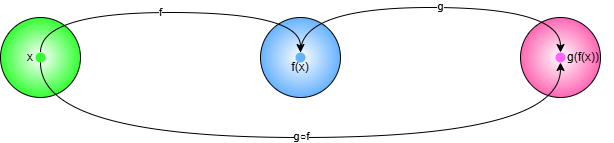

The diagram above was exported from draw.io. Its source (the exported page's mxGraphModel, read from the mxfile embedded in the PNG):
<mxGraphModel dx="375" dy="2849" grid="1" gridSize="10" guides="1" tooltips="1" connect="1" arrows="1" fold="1" page="1" pageScale="1" pageWidth="850" pageHeight="1100" math="0" shadow="0">
  <root>
    <mxCell id="0" />
    <mxCell id="1" parent="0" />
    <mxCell id="29" value="" style="ellipse;whiteSpace=wrap;html=1;aspect=fixed;gradientColor=#33FF33;gradientDirection=radial;container=0;rounded=1;" parent="1" vertex="1">
      <mxGeometry x="20" y="-1880" width="80" height="80" as="geometry" />
    </mxCell>
    <mxCell id="30" value="" style="ellipse;whiteSpace=wrap;html=1;aspect=fixed;gradientColor=#66B2FF;gradientDirection=radial;container=0;rounded=1;" parent="1" vertex="1">
      <mxGeometry x="280" y="-1880" width="80" height="80" as="geometry" />
    </mxCell>
    <mxCell id="31" value="" style="ellipse;whiteSpace=wrap;html=1;aspect=fixed;gradientColor=#FF66B3;gradientDirection=radial;container=0;rounded=1;" parent="1" vertex="1">
      <mxGeometry x="540" y="-1880" width="80" height="80" as="geometry" />
    </mxCell>
    <mxCell id="36" style="edgeStyle=orthogonalEdgeStyle;curved=1;html=1;exitX=0.5;exitY=0;exitDx=0;exitDy=0;entryX=0.5;entryY=0;entryDx=0;entryDy=0;" edge="1" parent="1" source="32" target="33">
      <mxGeometry relative="1" as="geometry">
        <Array as="points">
          <mxPoint x="60" y="-1885" />
          <mxPoint x="320" y="-1885" />
        </Array>
      </mxGeometry>
    </mxCell>
    <mxCell id="46" value="f" style="edgeLabel;html=1;align=center;verticalAlign=middle;resizable=0;points=[];" vertex="1" connectable="0" parent="36">
      <mxGeometry x="-0.0569" relative="1" as="geometry">
        <mxPoint as="offset" />
      </mxGeometry>
    </mxCell>
    <mxCell id="41" style="edgeStyle=orthogonalEdgeStyle;curved=1;html=1;exitX=0.5;exitY=1;exitDx=0;exitDy=0;entryX=0.5;entryY=1;entryDx=0;entryDy=0;" edge="1" parent="1" source="32" target="34">
      <mxGeometry relative="1" as="geometry">
        <Array as="points">
          <mxPoint x="60" y="-1760" />
          <mxPoint x="580" y="-1760" />
        </Array>
      </mxGeometry>
    </mxCell>
    <mxCell id="53" value="g○f" style="edgeLabel;html=1;align=center;verticalAlign=middle;resizable=0;points=[];" vertex="1" connectable="0" parent="41">
      <mxGeometry x="0.0025" y="1" relative="1" as="geometry">
        <mxPoint as="offset" />
      </mxGeometry>
    </mxCell>
    <mxCell id="32" value="" style="ellipse;whiteSpace=wrap;html=1;aspect=fixed;strokeColor=none;fillColor=#33FF33;container=0;rounded=1;" parent="1" vertex="1">
      <mxGeometry x="55" y="-1845" width="10" height="10" as="geometry" />
    </mxCell>
    <mxCell id="33" value="" style="ellipse;whiteSpace=wrap;html=1;aspect=fixed;strokeColor=none;fillColor=#66B2FF;container=0;rounded=1;" parent="1" vertex="1">
      <mxGeometry x="315" y="-1845" width="10" height="10" as="geometry" />
    </mxCell>
    <mxCell id="34" value="" style="ellipse;whiteSpace=wrap;html=1;aspect=fixed;strokeColor=none;fillColor=#FF66FF;container=0;rounded=1;" parent="1" vertex="1">
      <mxGeometry x="575" y="-1845" width="10" height="10" as="geometry" />
    </mxCell>
    <mxCell id="37" style="edgeStyle=orthogonalEdgeStyle;curved=1;html=1;exitX=0.5;exitY=0;exitDx=0;exitDy=0;entryX=0.5;entryY=0;entryDx=0;entryDy=0;" edge="1" parent="1">
      <mxGeometry relative="1" as="geometry">
        <mxPoint x="320" y="-1845" as="sourcePoint" />
        <mxPoint x="580" y="-1845" as="targetPoint" />
        <Array as="points">
          <mxPoint x="320" y="-1890" />
          <mxPoint x="580" y="-1890" />
        </Array>
      </mxGeometry>
    </mxCell>
    <mxCell id="47" value="g" style="edgeLabel;html=1;align=center;verticalAlign=middle;resizable=0;points=[];" vertex="1" connectable="0" parent="37">
      <mxGeometry x="0.0543" y="1" relative="1" as="geometry">
        <mxPoint as="offset" />
      </mxGeometry>
    </mxCell>
    <mxCell id="42" value="x" style="text;html=1;align=center;verticalAlign=middle;whiteSpace=wrap;rounded=0;" vertex="1" parent="1">
      <mxGeometry x="20" y="-1855" width="60" height="30" as="geometry" />
    </mxCell>
    <mxCell id="43" value="f(x)" style="text;html=1;align=center;verticalAlign=middle;whiteSpace=wrap;rounded=0;" vertex="1" parent="1">
      <mxGeometry x="290" y="-1845" width="60" height="30" as="geometry" />
    </mxCell>
    <mxCell id="44" value="g(f(x))" style="text;html=1;align=center;verticalAlign=middle;whiteSpace=wrap;rounded=0;" vertex="1" parent="1">
      <mxGeometry x="573" y="-1855" width="60" height="30" as="geometry" />
    </mxCell>
  </root>
</mxGraphModel>